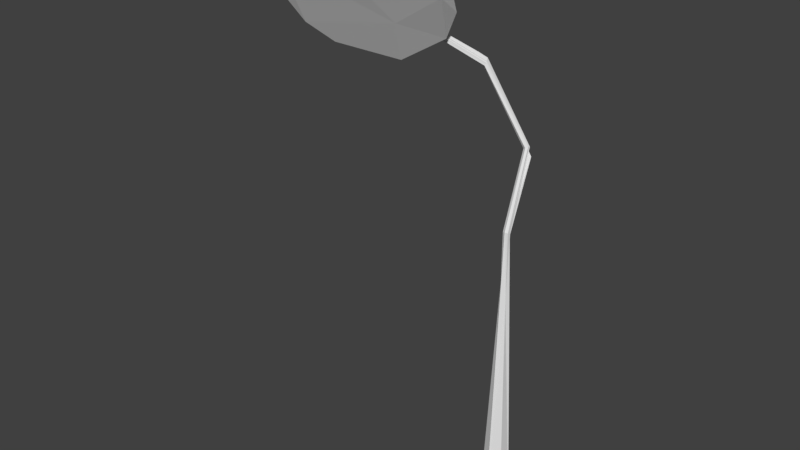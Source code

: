 # Source: lollipop_bent.blend  (saved by Blender 2.79.0; exported with 4.5.12 LTS)
import bpy
from mathutils import Matrix  # noqa: F401  (used for matrix-valued properties, if any)

bpy.ops.wm.read_factory_settings(use_empty=True)
scene = bpy.context.scene
scene.name = 'Scene'

# ---- collections
col_collection_1 = bpy.data.collections.new('Collection 1'); scene.collection.children.link(col_collection_1)

# ---- materials (node trees are filled in below, after node groups)
mat_pop = bpy.data.materials.new('pop')
mat_pop.alpha_threshold = 0.0
mat_pop.use_transparent_shadow = False
mat_pop.roughness = 0.5
mat_stem = bpy.data.materials.new('stem')
mat_stem.alpha_threshold = 0.0
mat_stem.use_transparent_shadow = False
mat_stem.roughness = 0.5

# ---- material node trees

# ---- world
world_world = bpy.data.worlds.new('World'); scene.world = world_world
world_world.color = (0.05088, 0.05088, 0.05088)
world_world.use_sun_shadow = False
world_world.sun_shadow_jitter_overblur = 0.0
world_world.cycles.sampling_method = 'MANUAL'

# ---- meshes
me_cylinder_001 = bpy.data.meshes.new('Cylinder.001')
me_cylinder_001.from_pydata([(-2.099, -0.517, 2.559), (-2.403, -0.9889, 3.141), (-1.377, -0.2186, 2.422), (-1.583, -1.296, 3.864), (-1.222, -1.286, 4.047), (-0.6671, -0.9732, 3.789), (-2.256, -0.3686, 2.774), (-2.476, -0.7543, 3.233), (-2.328, -1.017, 3.672), (-0.5458, -0.4706, 3.575), (-0.7166, -0.747, 3.919), (-0.8728, -0.6422, 3.724), (-1.739, -1.163, 4.106), (-0.6919, -0.2934, 2.825), (-2.324, -0.7516, 2.802), (-1.975, -1.362, 3.841), (-2.179, -1.27, 3.608), (-1.189, -0.5405, 2.953), (-0.4977, -0.6439, 3.373), (-1.307, -1.103, 4.199), (-0.6689, -0.1501, 3.083), (-1.515, -0.6553, 3.476), (-1.188, -0.1788, 2.942), (-1.174, 0.01578, 2.635), (-1.803, -0.09469, 2.551), (-0.001246, 0.1656, -3.12), (-1.513, -0.6702, 3.323), (0.1539, -0.08929, -3.141), (-1.471, -0.7177, 3.333), (-1.49, -0.7312, 3.289), (-0.154, -0.08792, -3.137), (-1.515, -0.7097, 3.28), (-0.135, 0.07746, -3.104), (0.001296, 0.07336, 0.7483), (-0.588, 0.1605, 2.586), (0.03003, 0.3324, 1.573), (0.1547, 0.09543, -3.118), (-0.008452, 0.296, 1.64), (0.04663, -0.02773, -0.2477), (0.001814, 0.1226, 1.098), (-0.009635, -0.1631, -3.107), (-0.03456, -0.02152, -0.03286), (0.04138, 0.3549, 1.448), (-0.512, 0.2217, 2.518), (-0.4907, 0.1762, 2.497), (-0.4697, 0.1459, 2.491), (-0.4778, 0.14, 2.475), (-0.4852, 0.1329, 2.458), (-0.5124, 0.1681, 2.461), (-0.4976, 0.1436, 2.454), (-0.5111, 0.2239, 2.522), (-0.5118, 0.1849, 2.48), (-0.512, 0.1536, 2.447), (-0.4727, 0.1579, 2.5), (-0.5084, 0.2199, 2.521), (-0.003134, 0.2877, 1.559), (-0.01674, 0.3409, 1.561), (-0.01888, 0.3345, 1.559), (-0.00121, 0.3655, 1.573), (0.02529, 0.331, 1.581), (0.02582, 0.3056, 1.577), (0.0224, 0.3037, 1.575), (0.0007422, 0.2843, 1.561), (0.02546, 0.3281, 1.581), (-0.01812, 0.3366, 1.559), (-0.03201, 0.3006, 1.546), (0.02544, 0.3308, 1.581), (0.02523, 0.3314, 1.581), (0.01801, -0.03916, 0.6337), (0.04162, 0.001895, 0.6092), (-0.003059, 0.002386, 0.6089), (0.01888, 0.04351, 0.5844), (0.03699, -0.03303, 0.6301), (-0.001716, 0.02045, 0.5982), (0.03899, -0.02224, 0.6236), (-0.01381, -0.03642, 0.6321), (0.001243, 0.02216, 0.5972), (0.00108, -0.04673, 0.6382), (0.004689, 0.0208, 0.598), (-0.03354, -0.02814, 0.6272)], [], [(4, 12, 15), (5, 9, 10), (18, 9, 5), (24, 2, 0), (16, 8, 1), (2, 14, 0), (17, 13, 18), (16, 14, 17), (16, 3, 15), (3, 17, 5), (17, 18, 5), (21, 11, 20), (21, 24, 6), (11, 21, 12), (7, 8, 6), (6, 14, 7), (2, 24, 23), (13, 23, 20), (18, 13, 20), (13, 2, 23), (24, 0, 6), (0, 14, 6), (8, 7, 1), (15, 8, 16), (2, 17, 14), (2, 13, 17), (1, 14, 16), (3, 16, 17), (4, 15, 3), (4, 3, 5), (22, 20, 23), (10, 9, 11), (20, 11, 9), (22, 21, 20), (22, 23, 24), (21, 22, 24), (19, 10, 11), (21, 6, 8), (11, 12, 19), (21, 8, 12), (14, 1, 7), (20, 9, 18), (10, 19, 5), (4, 5, 19), (19, 12, 4), (15, 12, 8), (26, 44, 54, 34), (28, 45, 53), (37, 46, 47, 62, 61), (29, 31, 49, 47), (28, 26, 29), (42, 64, 56), (36, 40, 32), (32, 73, 76, 25), (41, 32, 30), (31, 48, 52), (40, 41, 30), (39, 75, 77), (39, 55, 65, 79, 75), (38, 40, 27), (38, 68, 77, 40), (37, 61, 60), (36, 38, 27), (35, 74, 69), (35, 63, 60, 72, 74), (33, 78, 76), (33, 35, 69, 78), (26, 28, 53, 44), (37, 45, 46), (29, 26, 31), (31, 26, 51, 48), (32, 25, 36), (36, 27, 40), (40, 30, 32), (32, 71, 73), (42, 56, 58, 33), (41, 70, 71, 32), (33, 58, 67, 35), (54, 50, 34), (54, 44, 59, 67), (47, 46, 29), (52, 49, 31), (46, 45, 28, 29), (48, 51, 64, 57), (53, 45, 37, 63, 66), (47, 49, 55, 62), (43, 51, 26, 34), (52, 48, 57, 65), (44, 53, 66, 59), (50, 43, 34), (67, 58, 50, 54), (61, 62, 39), (59, 66, 35), (66, 63, 35), (65, 55, 49, 52), (60, 63, 37), (67, 59, 35), (57, 64, 42), (62, 55, 39), (56, 64, 51, 43), (65, 57, 42, 70, 79), (60, 61, 39, 68, 72), (58, 56, 43, 50), (75, 79, 41), (77, 68, 39), (79, 70, 41), (78, 69, 36), (74, 72, 38), (73, 71, 42, 33), (71, 70, 42), (76, 73, 33), (77, 75, 41, 40), (69, 74, 38, 36), (76, 78, 36, 25), (72, 68, 38)])
me_cylinder_001.polygons.foreach_set('material_index', [0, 0, 0, 0, 0, 0, 0, 0, 0, 0, 0, 0, 0, 0, 0, 0, 0, 0, 0, 0, 0, 0, 0, 0, 0, 0, 0, 0, 0, 0, 0, 0, 0, 0, 0, 0, 0, 0, 0, 0, 0, 0, 0, 0, 0, 0, 1, 1, 1, 1, 1, 1, 1, 1, 1, 1, 1, 1, 1, 1, 1, 1, 1, 1, 1, 1, 1, 1, 1, 1, 1, 1, 1, 1, 1, 1, 1, 1, 1, 1, 1, 1, 1, 1, 1, 1, 1, 1, 1, 1, 1, 1, 1, 1, 1, 1, 1, 1, 1, 1, 1, 1, 1, 1, 1, 1, 1, 1, 1, 1, 1, 1, 1, 1, 1])
_uv = me_cylinder_001.uv_layers.new(name='UVMap')
_uv.uv.foreach_set('vector', [0.1831, 0.1895, 0.1319, 0.2689, 0.06126, 0.2555, 0.2851, 0.1236, 0.3837, 0.1177, 0.3126, 0.1615, 0.369, 0.07216, 0.3837, 0.1177, 0.2851, 0.1236, 0.2545, 0.2715, 0.1735, 0.2607, 0.2944, 0.1895, 0.5022, 0.05061, 0.5126, 0.1026, 0.4183, 0.1121, 0.9802, 0.2525, 0.7571, 0.0287, 0.8602, 0.07059, 0.8254, 0.3408, 0.9219, 0.4638, 0.7591, 0.5546, 0.5096, 0.1257, 0.7571, 0.0287, 0.8254, 0.3408, 0.5096, 0.1257, 0.4863, 0.3019, 0.4567, 0.1972, 0.4863, 0.3019, 0.8254, 0.3408, 0.6066, 0.5398, 0.8254, 0.3408, 0.7591, 0.5546, 0.6066, 0.5398, 0.2442, 0.5862, 0.2171, 0.3992, 0.4443, 0.375, 0.2442, 0.5862, 0.5254, 0.7093, 0.4148, 0.8216, 0.2171, 0.3992, 0.2442, 0.5862, 0.01589, 0.6166, 0.2438, 0.8595, 0.1113, 0.7978, 0.4148, 0.8216, 0.3404, 0.2174, 0.354, 0.1499, 0.4346, 0.1554, 0.1735, 0.2607, 0.2545, 0.2715, 0.1536, 0.324, 0.04691, 0.3229, 0.1536, 0.324, 0.0417, 0.375, 0.369, 0.07216, 0.4716, 0.01008, 0.4741, 0.06232, 0.04691, 0.3229, 0.1735, 0.2607, 0.1536, 0.324, 0.2545, 0.2715, 0.2944, 0.1895, 0.3404, 0.2174, 0.2944, 0.1895, 0.354, 0.1499, 0.3404, 0.2174, 0.5126, 0.1026, 0.4346, 0.1554, 0.4183, 0.1121, 0.06126, 0.2555, 0.01948, 0.3378, 0.01236, 0.2852, 0.9802, 0.2525, 0.8254, 0.3408, 0.7571, 0.0287, 0.9802, 0.2525, 0.9219, 0.4638, 0.8254, 0.3408, 0.6414, 0.03232, 0.7571, 0.0287, 0.5096, 0.1257, 0.4863, 0.3019, 0.5096, 0.1257, 0.8254, 0.3408, 0.4688, 0.4112, 0.4567, 0.1972, 0.4863, 0.3019, 0.4688, 0.4112, 0.4863, 0.3019, 0.6066, 0.5398, 0.4504, 0.5228, 0.4443, 0.375, 0.5495, 0.5344, 0.1637, 0.3476, 0.29, 0.3179, 0.2171, 0.3992, 0.4443, 0.375, 0.2171, 0.3992, 0.29, 0.3179, 0.4504, 0.5228, 0.2442, 0.5862, 0.4443, 0.375, 0.4504, 0.5228, 0.5495, 0.5344, 0.5254, 0.7093, 0.2442, 0.5862, 0.4504, 0.5228, 0.5254, 0.7093, 0.02195, 0.4947, 0.1637, 0.3476, 0.2171, 0.3992, 0.2442, 0.5862, 0.4148, 0.8216, 0.1113, 0.7978, 0.2171, 0.3992, 0.01589, 0.6166, 0.02195, 0.4947, 0.2442, 0.5862, 0.1113, 0.7978, 0.01589, 0.6166, 0.354, 0.1499, 0.4183, 0.1121, 0.4346, 0.1554, 0.4741, 0.06232, 0.3837, 0.1177, 0.369, 0.07216, 0.3126, 0.1615, 0.2006, 0.2306, 0.2851, 0.1236, 0.1831, 0.1895, 0.2851, 0.1236, 0.2006, 0.2306, 0.2006, 0.2306, 0.1319, 0.2689, 0.1831, 0.1895, 0.06126, 0.2555, 0.1319, 0.2689, 0.01948, 0.3378, 0.5269, 0.8764, 0.6116, 0.8733, 0.6098, 0.8909, 0.6031, 0.8931, 0.9476, 0.9378, 0.8559, 0.9418, 0.8565, 0.9369, 0.7987, 0.9443, 0.8548, 0.9525, 0.8536, 0.9635, 0.793, 0.9619, 0.7943, 0.9465, 0.03462, 0.9644, 0.03431, 0.9471, 0.1154, 0.9577, 0.1155, 0.9663, 0.4905, 0.8608, 0.4971, 0.8603, 0.4934, 0.8855, 0.1823, 0.9099, 0.1755, 0.9097, 0.1757, 0.9068, 0.4594, 0.9101, 0.4417, 0.8746, 0.4515, 0.8324, 0.4295, 0.8952, 0.2287, 0.8916, 0.2288, 0.8899, 0.4301, 0.8546, 0.2631, 0.9245, 0.4295, 0.8952, 0.4301, 0.9388, 0.03431, 0.9354, 0.1188, 0.9208, 0.1187, 0.9314, 0.4136, 0.9836, 0.2536, 0.9502, 0.4136, 0.9392, 0.1947, 0.9682, 0.22, 0.9605, 0.2201, 0.97, 0.1947, 0.9682, 0.1695, 0.9649, 0.1689, 0.949, 0.2197, 0.9497, 0.22, 0.9605, 0.6881, 0.9365, 0.517, 0.9763, 0.5216, 0.9224, 0.6881, 0.9365, 0.7371, 0.9523, 0.7361, 0.963, 0.517, 0.9763, 0.7987, 0.9443, 0.7943, 0.9465, 0.7945, 0.944, 0.5257, 0.8918, 0.6881, 0.9365, 0.5216, 0.9224, 0.7948, 0.9363, 0.7373, 0.9364, 0.7371, 0.9268, 0.7948, 0.9363, 0.7953, 0.9373, 0.7945, 0.944, 0.7374, 0.94, 0.7373, 0.9364, 0.7107, 0.8937, 0.7193, 0.8934, 0.7191, 0.8953, 0.7107, 0.8937, 0.6691, 0.8712, 0.7232, 0.8744, 0.7193, 0.8934, 0.5269, 0.8764, 0.5303, 0.8434, 0.6131, 0.86, 0.6116, 0.8733, 0.7987, 0.9443, 0.8559, 0.9418, 0.8548, 0.9525, 0.4934, 0.8855, 0.4971, 0.8603, 0.4971, 0.8878, 0.03431, 0.9354, 0.03451, 0.9052, 0.1189, 0.9079, 0.1188, 0.9208, 0.4515, 0.8324, 0.4594, 0.8655, 0.4594, 0.9101, 0.4594, 0.9101, 0.4495, 0.9162, 0.4417, 0.8746, 0.4417, 0.8746, 0.4422, 0.833, 0.4515, 0.8324, 0.4295, 0.8952, 0.2313, 0.907, 0.2287, 0.8916, 0.1823, 0.9099, 0.1757, 0.9068, 0.1765, 0.8858, 0.2201, 0.8914, 0.2631, 0.9245, 0.2296, 0.9185, 0.2313, 0.907, 0.4295, 0.8952, 0.7107, 0.8937, 0.667, 0.8934, 0.6685, 0.8714, 0.6691, 0.8712, 0.6098, 0.8909, 0.6095, 0.8931, 0.6031, 0.8931, 0.6098, 0.8909, 0.6116, 0.8733, 0.6685, 0.8712, 0.6685, 0.8714, 0.8536, 0.9635, 0.8548, 0.9525, 0.9444, 0.9657, 0.1152, 0.9482, 0.1154, 0.9577, 0.03431, 0.9471, 0.8548, 0.9525, 0.8559, 0.9418, 0.9476, 0.9378, 0.9444, 0.9657, 0.1188, 0.9208, 0.1189, 0.9079, 0.1755, 0.9097, 0.1754, 0.9111, 0.8565, 0.9369, 0.8559, 0.9418, 0.7987, 0.9443, 0.7953, 0.9373, 0.7954, 0.9363, 0.1155, 0.9663, 0.1154, 0.9577, 0.1695, 0.9649, 0.1696, 0.9676, 0.119, 0.8804, 0.1189, 0.9079, 0.03451, 0.9052, 0.1126, 0.8775, 0.1187, 0.9314, 0.1188, 0.9208, 0.1754, 0.9111, 0.1748, 0.9287, 0.6116, 0.8733, 0.6131, 0.86, 0.6685, 0.8711, 0.6685, 0.8712, 0.119, 0.8783, 0.119, 0.8804, 0.1126, 0.8775, 0.6685, 0.8714, 0.667, 0.8934, 0.6095, 0.8931, 0.6098, 0.8909, 0.7943, 0.9465, 0.793, 0.9619, 0.7648, 0.9612, 0.6685, 0.8712, 0.6685, 0.8711, 0.6691, 0.8712, 0.7954, 0.9363, 0.7953, 0.9373, 0.7948, 0.9363, 0.1689, 0.949, 0.1695, 0.9649, 0.1154, 0.9577, 0.1152, 0.9482, 0.7945, 0.944, 0.7953, 0.9373, 0.7987, 0.9443, 0.6685, 0.8714, 0.6685, 0.8712, 0.6691, 0.8712, 0.1754, 0.9111, 0.1755, 0.9097, 0.1823, 0.9099, 0.1696, 0.9676, 0.1695, 0.9649, 0.1947, 0.9682, 0.1757, 0.9068, 0.1755, 0.9097, 0.1189, 0.9079, 0.119, 0.8804, 0.1748, 0.9287, 0.1754, 0.9111, 0.1823, 0.9099, 0.2296, 0.9185, 0.2277, 0.9262, 0.7945, 0.944, 0.7943, 0.9465, 0.7648, 0.9612, 0.7371, 0.9523, 0.7374, 0.94, 0.1765, 0.8858, 0.1757, 0.9068, 0.119, 0.8804, 0.119, 0.8783, 0.22, 0.9605, 0.2197, 0.9497, 0.2536, 0.9502, 0.7361, 0.963, 0.7371, 0.9523, 0.7648, 0.9612, 0.2277, 0.9262, 0.2296, 0.9185, 0.2631, 0.9245, 0.7193, 0.8934, 0.7232, 0.8744, 0.9214, 0.8861, 0.7373, 0.9364, 0.7374, 0.94, 0.6881, 0.9365, 0.2287, 0.8916, 0.2313, 0.907, 0.1823, 0.9099, 0.2201, 0.8914, 0.2313, 0.907, 0.2296, 0.9185, 0.1823, 0.9099, 0.2288, 0.8899, 0.2287, 0.8916, 0.2201, 0.8914, 0.2201, 0.97, 0.22, 0.9605, 0.2536, 0.9502, 0.4136, 0.9836, 0.7371, 0.9268, 0.7373, 0.9364, 0.6881, 0.9365, 0.5257, 0.8918, 0.7191, 0.8953, 0.7193, 0.8934, 0.9214, 0.8861, 0.9162, 0.934, 0.7374, 0.94, 0.7371, 0.9523, 0.6881, 0.9365])
me_cylinder_001.materials.append(mat_pop)
me_cylinder_001.materials.append(mat_stem)
me_cylinder_001.use_remesh_preserve_volume = False
me_cylinder_001.use_remesh_preserve_attributes = False
me_cylinder_001.use_mirror_vertex_groups = False
me_cylinder_001.update()

# ---- objects
ob_candy = bpy.data.objects.new('candy', me_cylinder_001)

# ---- transforms, parenting, visibility, modifiers, constraints
ob_candy.location = (0.0, 0.0, 1.373)
ob_candy.lineart.crease_threshold = 0.0

# ---- collection membership
col_collection_1.objects.link(ob_candy)

# ---- scene / render settings (as saved in the file)
scene.frame_start = 1; scene.frame_end = 250; scene.frame_set(1)
scene.render.engine = 'BLENDER_EEVEE_NEXT'
scene.render.resolution_percentage = 50
scene.render.dither_intensity = 0.0
scene.cycles.use_denoising = False
scene.cycles.samples = 128
scene.cycles.sampling_pattern = 'TABULATED_SOBOL'
scene.cycles.use_adaptive_sampling = False
scene.cycles.use_light_tree = False
scene.cycles.blur_glossy = 0.0
scene.cycles.sample_clamp_indirect = 0.0
scene.view_settings.view_transform = 'Standard'
bpy.context.view_layer.update()

# ---- added for rendering (the .blend has no active camera and no usable light): camera, sun
cam_auto = bpy.data.cameras.new('AutoCamera')
cam_auto.lens = 50.0
cam_auto.sensor_width = 36.0
cam_auto.clip_end = 1000.0
ob_auto_camera = bpy.data.objects.new('AutoCamera', cam_auto)
scene.collection.objects.link(ob_auto_camera)
ob_auto_camera.location = (6.22864, -9.3658, 7.81411)
ob_auto_camera.rotation_euler = (1.09748, -7.21219e-08, 0.694738)
scene.camera = ob_auto_camera
light_auto_sun = bpy.data.lights.new('AutoSun', 'SUN')
light_auto_sun.energy = 3.0
light_auto_sun.angle = 0.0523599
ob_auto_sun = bpy.data.objects.new('AutoSun', light_auto_sun)
scene.collection.objects.link(ob_auto_sun)
ob_auto_sun.rotation_euler = (0.872665, 0.174533, 0.523599)
bpy.context.view_layer.update()
